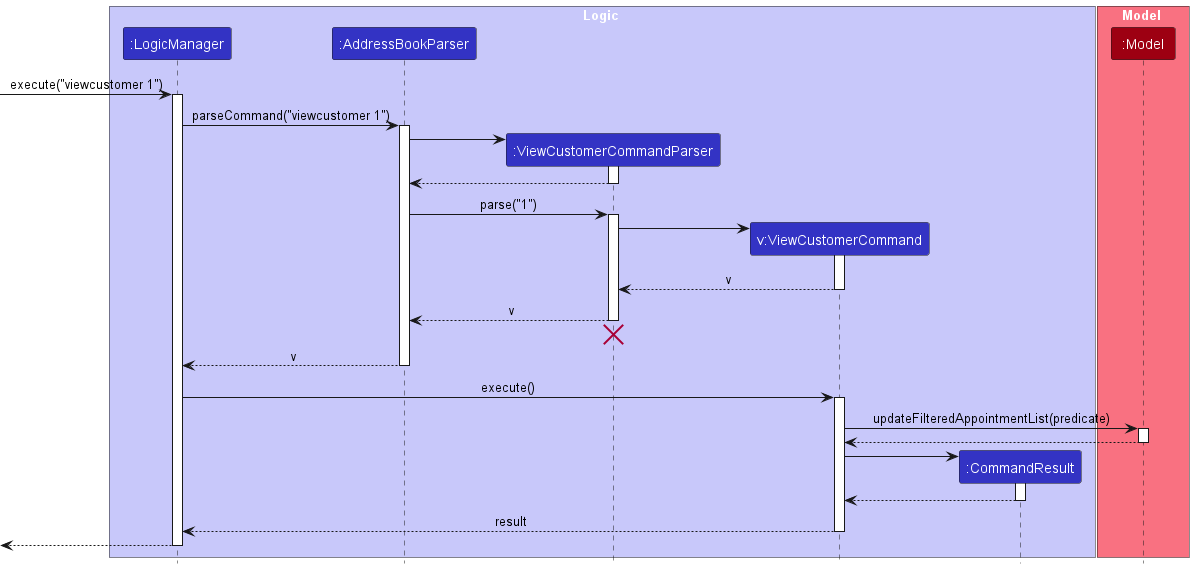

The diagram above was rendered by PlantUML. Its source (embedded in the PNG):
@startuml
!include style.puml

box Logic LOGIC_COLOR_T1
participant ":LogicManager" as LogicManager LOGIC_COLOR
participant ":AddressBookParser" as AddressBookParser LOGIC_COLOR
participant ":ViewCustomerCommandParser" as ViewCustomerCommandParser LOGIC_COLOR
participant "v:ViewCustomerCommand" as ViewCustomerCommand LOGIC_COLOR
participant ":CommandResult" as CommandResult LOGIC_COLOR
end box

box Model MODEL_COLOR_T1
participant ":Model" as Model MODEL_COLOR
end box

[-> LogicManager : execute("viewcustomer 1")
activate LogicManager

LogicManager -> AddressBookParser : parseCommand("viewcustomer 1")
activate AddressBookParser

create ViewCustomerCommandParser
AddressBookParser -> ViewCustomerCommandParser
activate ViewCustomerCommandParser

ViewCustomerCommandParser --> AddressBookParser
deactivate ViewCustomerCommandParser

AddressBookParser -> ViewCustomerCommandParser : parse("1")
activate ViewCustomerCommandParser

create ViewCustomerCommand
ViewCustomerCommandParser -> ViewCustomerCommand
activate ViewCustomerCommand

ViewCustomerCommand --> ViewCustomerCommandParser : v
deactivate ViewCustomerCommand

ViewCustomerCommandParser --> AddressBookParser : v
deactivate ViewCustomerCommandParser
'Hidden arrow to position the destroy marker below the end of the activation bar.
ViewCustomerCommandParser -[hidden]-> AddressBookParser
destroy ViewCustomerCommandParser

AddressBookParser --> LogicManager : v
deactivate AddressBookParser

LogicManager -> ViewCustomerCommand : execute()
activate ViewCustomerCommand

ViewCustomerCommand -> Model : updateFilteredAppointmentList(predicate)
activate Model

Model --> ViewCustomerCommand
deactivate Model

create CommandResult
ViewCustomerCommand -> CommandResult
activate CommandResult

CommandResult --> ViewCustomerCommand
deactivate CommandResult

ViewCustomerCommand --> LogicManager : result
deactivate ViewCustomerCommand

[<--LogicManager
deactivate LogicManager
@enduml